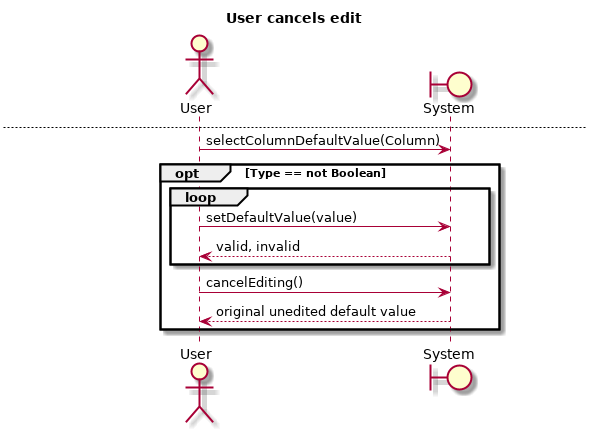

The diagram above was rendered by PlantUML. Its source (embedded in the PNG):
@startuml
title Edit column default value \n\n Main Success Scenario
Actor User
Boundary System
User -> System: selectColumnDefaultValue(Column)
alt Type == not Boolean

    User -> System: setDefaultValue(value)
    System --> User: valid

else Type == Boolean
    alt blanks == allowed
        alt default == True
            System --> User: False
        else default == False
            System --> User: blank
        else default == blank
            System --> User: True
        end
    else blanks == not allowed
        alt default == True
            System --> User: False
        else default == False
            System --> User: True
        end
    end
end
System --> User: new default value
newpage Invalid non boolean default
User -> System: setDefaultValue(value)
note left
    I include the actual cases
    here because I thought it
    would be useful to
    visualize all these
    different cases
    instead of ploughing
    through that awful
    text again.
end note
opt Type == not Boolean
loop invalid OR first iteration
alt blanks = notAllowed AND value = blank
        System --> User: invalid
    else Type == String AND value == *empty*
        System --> User: invalid
    else Type == Email AND valueHasExactlyOne@(value) == false
        System --> User: invalid
    else Type == Integer \nAND isDecimalRepresentation(value) == True \nAND hasExtraneousLeadingZeros(value) == False

        System --> User: invalid
    else else
    System --> User: valid
end
end
end
System --> User: new default value
newpage User cancels edit
User -> System: selectColumnDefaultValue(Column)
opt Type == not Boolean
    loop
        User -> System: setDefaultValue(value)
        System --> User: valid, invalid
    end
    User -> System: cancelEditing()
    System --> User: original unedited default value
end
@enduml